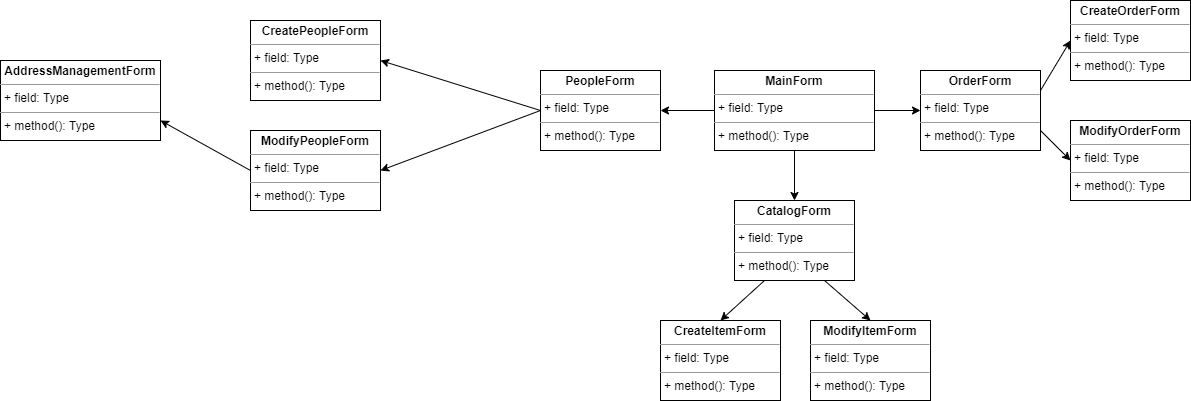

The diagram above was exported from draw.io. Its source (the exported page's mxGraphModel, read from the mxfile embedded in the PNG):
<mxGraphModel dx="1865" dy="1818" grid="1" gridSize="10" guides="1" tooltips="1" connect="1" arrows="1" fold="1" page="1" pageScale="1" pageWidth="827" pageHeight="1169" math="0" shadow="0">
  <root>
    <mxCell id="0" />
    <mxCell id="1" parent="0" />
    <mxCell id="cuH0yyDMncwiYIiDjgDl-22" style="edgeStyle=orthogonalEdgeStyle;rounded=0;orthogonalLoop=1;jettySize=auto;html=1;exitX=0;exitY=0.5;exitDx=0;exitDy=0;entryX=1;entryY=0.5;entryDx=0;entryDy=0;startArrow=none;startFill=0;endArrow=classic;endFill=1;" parent="1" source="cuH0yyDMncwiYIiDjgDl-1" target="cuH0yyDMncwiYIiDjgDl-2" edge="1">
      <mxGeometry relative="1" as="geometry" />
    </mxCell>
    <mxCell id="cuH0yyDMncwiYIiDjgDl-26" style="edgeStyle=orthogonalEdgeStyle;rounded=0;orthogonalLoop=1;jettySize=auto;html=1;exitX=0.5;exitY=1;exitDx=0;exitDy=0;entryX=0.5;entryY=0;entryDx=0;entryDy=0;startArrow=none;startFill=0;endArrow=classic;endFill=1;" parent="1" source="cuH0yyDMncwiYIiDjgDl-1" target="cuH0yyDMncwiYIiDjgDl-23" edge="1">
      <mxGeometry relative="1" as="geometry" />
    </mxCell>
    <mxCell id="cuH0yyDMncwiYIiDjgDl-32" style="edgeStyle=orthogonalEdgeStyle;rounded=0;orthogonalLoop=1;jettySize=auto;html=1;exitX=1;exitY=0.5;exitDx=0;exitDy=0;entryX=0;entryY=0.5;entryDx=0;entryDy=0;startArrow=none;startFill=0;endArrow=classic;endFill=1;" parent="1" source="cuH0yyDMncwiYIiDjgDl-1" target="cuH0yyDMncwiYIiDjgDl-29" edge="1">
      <mxGeometry relative="1" as="geometry" />
    </mxCell>
    <mxCell id="cuH0yyDMncwiYIiDjgDl-1" value="&lt;p style=&quot;margin:0px;margin-top:4px;text-align:center;&quot;&gt;&lt;b&gt;MainForm&lt;/b&gt;&lt;/p&gt;&lt;hr size=&quot;1&quot;&gt;&lt;p style=&quot;margin:0px;margin-left:4px;&quot;&gt;+ field: Type&lt;/p&gt;&lt;hr size=&quot;1&quot;&gt;&lt;p style=&quot;margin:0px;margin-left:4px;&quot;&gt;+ method(): Type&lt;/p&gt;" style="verticalAlign=top;align=left;overflow=fill;fontSize=12;fontFamily=Helvetica;html=1;" parent="1" vertex="1">
      <mxGeometry x="334" y="60" width="160" height="80" as="geometry" />
    </mxCell>
    <mxCell id="cuH0yyDMncwiYIiDjgDl-2" value="&lt;p style=&quot;margin:0px;margin-top:4px;text-align:center;&quot;&gt;&lt;b&gt;PeopleForm&lt;/b&gt;&lt;/p&gt;&lt;hr size=&quot;1&quot;&gt;&lt;p style=&quot;margin:0px;margin-left:4px;&quot;&gt;+ field: Type&lt;/p&gt;&lt;hr size=&quot;1&quot;&gt;&lt;p style=&quot;margin:0px;margin-left:4px;&quot;&gt;+ method(): Type&lt;/p&gt;" style="verticalAlign=top;align=left;overflow=fill;fontSize=12;fontFamily=Helvetica;html=1;" parent="1" vertex="1">
      <mxGeometry x="160" y="60" width="120" height="80" as="geometry" />
    </mxCell>
    <mxCell id="cuH0yyDMncwiYIiDjgDl-3" value="&lt;p style=&quot;margin:0px;margin-top:4px;text-align:center;&quot;&gt;&lt;b&gt;CreatePeopleForm&lt;/b&gt;&lt;/p&gt;&lt;hr size=&quot;1&quot;&gt;&lt;p style=&quot;margin:0px;margin-left:4px;&quot;&gt;+ field: Type&lt;/p&gt;&lt;hr size=&quot;1&quot;&gt;&lt;p style=&quot;margin:0px;margin-left:4px;&quot;&gt;+ method(): Type&lt;/p&gt;" style="verticalAlign=top;align=left;overflow=fill;fontSize=12;fontFamily=Helvetica;html=1;" parent="1" vertex="1">
      <mxGeometry x="-130" y="10" width="130" height="80" as="geometry" />
    </mxCell>
    <mxCell id="cuH0yyDMncwiYIiDjgDl-4" value="&lt;p style=&quot;margin:0px;margin-top:4px;text-align:center;&quot;&gt;&lt;b&gt;ModifyPeopleForm&lt;/b&gt;&lt;/p&gt;&lt;hr size=&quot;1&quot;&gt;&lt;p style=&quot;margin:0px;margin-left:4px;&quot;&gt;+ field: Type&lt;/p&gt;&lt;hr size=&quot;1&quot;&gt;&lt;p style=&quot;margin:0px;margin-left:4px;&quot;&gt;+ method(): Type&lt;/p&gt;" style="verticalAlign=top;align=left;overflow=fill;fontSize=12;fontFamily=Helvetica;html=1;" parent="1" vertex="1">
      <mxGeometry x="-130" y="120" width="130" height="80" as="geometry" />
    </mxCell>
    <mxCell id="cuH0yyDMncwiYIiDjgDl-9" value="&lt;p style=&quot;margin:0px;margin-top:4px;text-align:center;&quot;&gt;&lt;b&gt;AddressManagementForm&lt;/b&gt;&lt;/p&gt;&lt;hr size=&quot;1&quot;&gt;&lt;p style=&quot;margin:0px;margin-left:4px;&quot;&gt;+ field: Type&lt;/p&gt;&lt;hr size=&quot;1&quot;&gt;&lt;p style=&quot;margin:0px;margin-left:4px;&quot;&gt;+ method(): Type&lt;/p&gt;" style="verticalAlign=top;align=left;overflow=fill;fontSize=12;fontFamily=Helvetica;html=1;" parent="1" vertex="1">
      <mxGeometry x="-380" y="50" width="160" height="80" as="geometry" />
    </mxCell>
    <mxCell id="cuH0yyDMncwiYIiDjgDl-12" value="" style="endArrow=none;html=1;rounded=0;entryX=0;entryY=0.5;entryDx=0;entryDy=0;exitX=1;exitY=0.5;exitDx=0;exitDy=0;startArrow=classic;startFill=1;" parent="1" source="cuH0yyDMncwiYIiDjgDl-4" target="cuH0yyDMncwiYIiDjgDl-2" edge="1">
      <mxGeometry width="50" height="50" relative="1" as="geometry">
        <mxPoint x="20" y="280" as="sourcePoint" />
        <mxPoint x="180" y="120" as="targetPoint" />
      </mxGeometry>
    </mxCell>
    <mxCell id="cuH0yyDMncwiYIiDjgDl-13" value="" style="endArrow=none;html=1;rounded=0;entryX=0;entryY=0.5;entryDx=0;entryDy=0;exitX=1;exitY=0.5;exitDx=0;exitDy=0;startArrow=classic;startFill=1;" parent="1" source="cuH0yyDMncwiYIiDjgDl-3" target="cuH0yyDMncwiYIiDjgDl-2" edge="1">
      <mxGeometry width="50" height="50" relative="1" as="geometry">
        <mxPoint x="30" y="290" as="sourcePoint" />
        <mxPoint x="190" y="130" as="targetPoint" />
      </mxGeometry>
    </mxCell>
    <mxCell id="cuH0yyDMncwiYIiDjgDl-16" value="" style="endArrow=none;html=1;rounded=0;entryX=0;entryY=0.5;entryDx=0;entryDy=0;exitX=1;exitY=0.75;exitDx=0;exitDy=0;startArrow=classic;startFill=1;" parent="1" source="cuH0yyDMncwiYIiDjgDl-9" target="cuH0yyDMncwiYIiDjgDl-4" edge="1">
      <mxGeometry width="50" height="50" relative="1" as="geometry">
        <mxPoint x="60" y="320" as="sourcePoint" />
        <mxPoint x="220" y="160" as="targetPoint" />
      </mxGeometry>
    </mxCell>
    <mxCell id="cuH0yyDMncwiYIiDjgDl-23" value="&lt;p style=&quot;margin:0px;margin-top:4px;text-align:center;&quot;&gt;&lt;b&gt;CatalogForm&lt;/b&gt;&lt;/p&gt;&lt;hr size=&quot;1&quot;&gt;&lt;p style=&quot;margin:0px;margin-left:4px;&quot;&gt;+ field: Type&lt;/p&gt;&lt;hr size=&quot;1&quot;&gt;&lt;p style=&quot;margin:0px;margin-left:4px;&quot;&gt;+ method(): Type&lt;/p&gt;" style="verticalAlign=top;align=left;overflow=fill;fontSize=12;fontFamily=Helvetica;html=1;" parent="1" vertex="1">
      <mxGeometry x="354" y="190" width="120" height="80" as="geometry" />
    </mxCell>
    <mxCell id="cuH0yyDMncwiYIiDjgDl-24" value="&lt;p style=&quot;margin:0px;margin-top:4px;text-align:center;&quot;&gt;&lt;b&gt;CreateItemForm&lt;/b&gt;&lt;/p&gt;&lt;hr size=&quot;1&quot;&gt;&lt;p style=&quot;margin:0px;margin-left:4px;&quot;&gt;+ field: Type&lt;/p&gt;&lt;hr size=&quot;1&quot;&gt;&lt;p style=&quot;margin:0px;margin-left:4px;&quot;&gt;+ method(): Type&lt;/p&gt;" style="verticalAlign=top;align=left;overflow=fill;fontSize=12;fontFamily=Helvetica;html=1;" parent="1" vertex="1">
      <mxGeometry x="280" y="310" width="120" height="80" as="geometry" />
    </mxCell>
    <mxCell id="cuH0yyDMncwiYIiDjgDl-25" value="&lt;p style=&quot;margin:0px;margin-top:4px;text-align:center;&quot;&gt;&lt;b&gt;ModifyItemForm&lt;/b&gt;&lt;/p&gt;&lt;hr size=&quot;1&quot;&gt;&lt;p style=&quot;margin:0px;margin-left:4px;&quot;&gt;+ field: Type&lt;/p&gt;&lt;hr size=&quot;1&quot;&gt;&lt;p style=&quot;margin:0px;margin-left:4px;&quot;&gt;+ method(): Type&lt;/p&gt;" style="verticalAlign=top;align=left;overflow=fill;fontSize=12;fontFamily=Helvetica;html=1;" parent="1" vertex="1">
      <mxGeometry x="430" y="310" width="120" height="80" as="geometry" />
    </mxCell>
    <mxCell id="cuH0yyDMncwiYIiDjgDl-27" value="" style="endArrow=none;html=1;rounded=0;entryX=0.25;entryY=1;entryDx=0;entryDy=0;exitX=0.5;exitY=0;exitDx=0;exitDy=0;startArrow=classic;startFill=1;" parent="1" source="cuH0yyDMncwiYIiDjgDl-24" target="cuH0yyDMncwiYIiDjgDl-23" edge="1">
      <mxGeometry width="50" height="50" relative="1" as="geometry">
        <mxPoint x="10" y="270" as="sourcePoint" />
        <mxPoint x="170" y="110" as="targetPoint" />
      </mxGeometry>
    </mxCell>
    <mxCell id="cuH0yyDMncwiYIiDjgDl-28" value="" style="endArrow=none;html=1;rounded=0;entryX=0.75;entryY=1;entryDx=0;entryDy=0;exitX=0.5;exitY=0;exitDx=0;exitDy=0;startArrow=classic;startFill=1;" parent="1" source="cuH0yyDMncwiYIiDjgDl-25" target="cuH0yyDMncwiYIiDjgDl-23" edge="1">
      <mxGeometry width="50" height="50" relative="1" as="geometry">
        <mxPoint x="20" y="280" as="sourcePoint" />
        <mxPoint x="180" y="120" as="targetPoint" />
      </mxGeometry>
    </mxCell>
    <mxCell id="cuH0yyDMncwiYIiDjgDl-29" value="&lt;p style=&quot;margin:0px;margin-top:4px;text-align:center;&quot;&gt;&lt;b&gt;OrderForm&lt;/b&gt;&lt;/p&gt;&lt;hr size=&quot;1&quot;&gt;&lt;p style=&quot;margin:0px;margin-left:4px;&quot;&gt;+ field: Type&lt;/p&gt;&lt;hr size=&quot;1&quot;&gt;&lt;p style=&quot;margin:0px;margin-left:4px;&quot;&gt;+ method(): Type&lt;/p&gt;" style="verticalAlign=top;align=left;overflow=fill;fontSize=12;fontFamily=Helvetica;html=1;" parent="1" vertex="1">
      <mxGeometry x="540" y="60" width="120" height="80" as="geometry" />
    </mxCell>
    <mxCell id="cuH0yyDMncwiYIiDjgDl-30" value="&lt;p style=&quot;margin:0px;margin-top:4px;text-align:center;&quot;&gt;&lt;b&gt;CreateOrderForm&lt;/b&gt;&lt;/p&gt;&lt;hr size=&quot;1&quot;&gt;&lt;p style=&quot;margin:0px;margin-left:4px;&quot;&gt;+ field: Type&lt;/p&gt;&lt;hr size=&quot;1&quot;&gt;&lt;p style=&quot;margin:0px;margin-left:4px;&quot;&gt;+ method(): Type&lt;/p&gt;" style="verticalAlign=top;align=left;overflow=fill;fontSize=12;fontFamily=Helvetica;html=1;" parent="1" vertex="1">
      <mxGeometry x="690" y="-10" width="120" height="80" as="geometry" />
    </mxCell>
    <mxCell id="cuH0yyDMncwiYIiDjgDl-31" value="&lt;p style=&quot;margin:0px;margin-top:4px;text-align:center;&quot;&gt;&lt;b&gt;ModifyOrderForm&lt;/b&gt;&lt;/p&gt;&lt;hr size=&quot;1&quot;&gt;&lt;p style=&quot;margin:0px;margin-left:4px;&quot;&gt;+ field: Type&lt;/p&gt;&lt;hr size=&quot;1&quot;&gt;&lt;p style=&quot;margin:0px;margin-left:4px;&quot;&gt;+ method(): Type&lt;/p&gt;" style="verticalAlign=top;align=left;overflow=fill;fontSize=12;fontFamily=Helvetica;html=1;" parent="1" vertex="1">
      <mxGeometry x="690" y="110" width="120" height="80" as="geometry" />
    </mxCell>
    <mxCell id="cuH0yyDMncwiYIiDjgDl-34" value="" style="endArrow=none;html=1;rounded=0;entryX=1;entryY=0.25;entryDx=0;entryDy=0;exitX=0;exitY=0.5;exitDx=0;exitDy=0;startArrow=classic;startFill=1;" parent="1" source="cuH0yyDMncwiYIiDjgDl-30" target="cuH0yyDMncwiYIiDjgDl-29" edge="1">
      <mxGeometry width="50" height="50" relative="1" as="geometry">
        <mxPoint x="500" y="320" as="sourcePoint" />
        <mxPoint x="454" y="280" as="targetPoint" />
      </mxGeometry>
    </mxCell>
    <mxCell id="cuH0yyDMncwiYIiDjgDl-35" value="" style="endArrow=none;html=1;rounded=0;entryX=1;entryY=0.75;entryDx=0;entryDy=0;exitX=0;exitY=0.5;exitDx=0;exitDy=0;startArrow=classic;startFill=1;" parent="1" source="cuH0yyDMncwiYIiDjgDl-31" target="cuH0yyDMncwiYIiDjgDl-29" edge="1">
      <mxGeometry width="50" height="50" relative="1" as="geometry">
        <mxPoint x="510" y="330" as="sourcePoint" />
        <mxPoint x="464" y="290" as="targetPoint" />
      </mxGeometry>
    </mxCell>
  </root>
</mxGraphModel>